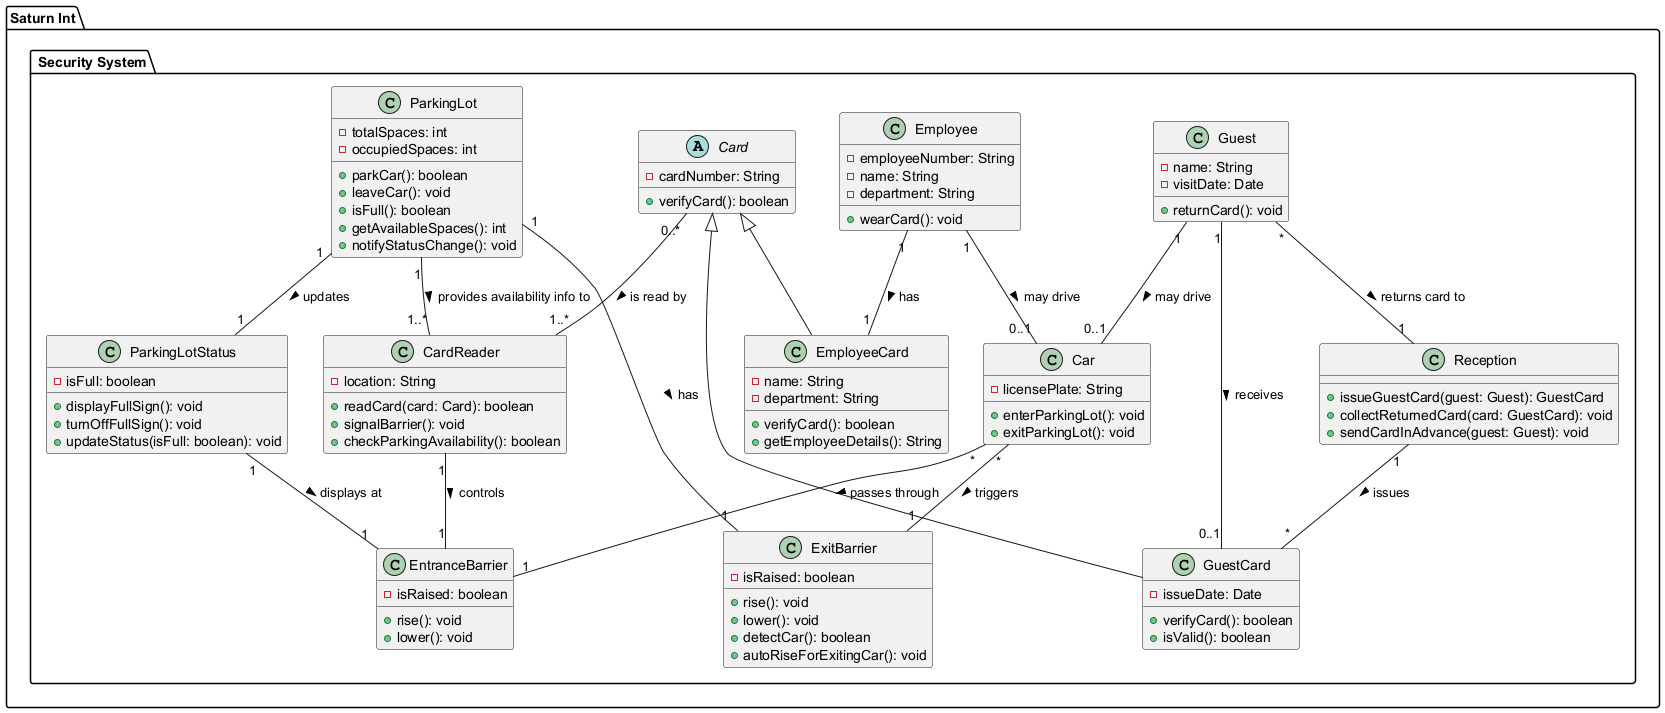

The diagram above was rendered by PlantUML. Its source (embedded in the PNG):
@startuml
package "Saturn Int. Security System" {

    abstract class Card {
        - cardNumber: String
        + verifyCard(): boolean
    }

    class EmployeeCard extends Card {
        - name: String
        - department: String
        + verifyCard(): boolean
        + getEmployeeDetails(): String
    }

    class GuestCard extends Card {
        - issueDate: Date
        + verifyCard(): boolean
        + isValid(): boolean
    }

    class Employee {
        - employeeNumber: String
        - name: String
        - department: String
        + wearCard(): void
    }

    class Guest {
        - name: String
        - visitDate: Date
        + returnCard(): void
    }

    class Car {
        - licensePlate: String
        + enterParkingLot(): void
        + exitParkingLot(): void
    }

    class Reception {
        + issueGuestCard(guest: Guest): GuestCard
        + collectReturnedCard(card: GuestCard): void
        + sendCardInAdvance(guest: Guest): void
    }

    class CardReader {
        - location: String
        + readCard(card: Card): boolean
        + signalBarrier(): void
        + checkParkingAvailability(): boolean
    }

    class EntranceBarrier {
        - isRaised: boolean
        + rise(): void
        + lower(): void
    }

    class ExitBarrier {
        - isRaised: boolean
        + rise(): void
        + lower(): void
        + detectCar(): boolean
        + autoRiseForExitingCar(): void
    }

    class ParkingLotStatus {
        - isFull: boolean
        + displayFullSign(): void
        + turnOffFullSign(): void
        + updateStatus(isFull: boolean): void
    }

    class ParkingLot {
        - totalSpaces: int
        - occupiedSpaces: int
        + parkCar(): boolean
        + leaveCar(): void
        + isFull(): boolean
        + getAvailableSpaces(): int
        + notifyStatusChange(): void
    }

    Employee "1" -- "1" EmployeeCard : has >
    Guest "1" -- "0..1" GuestCard : receives >
    
    Card "0..*" -- "1..*" CardReader : is read by >
    
    CardReader "1" -- "1" EntranceBarrier : controls >
    ParkingLot "1" -- "1" ExitBarrier : has >
    
    Reception "1" -- "*" GuestCard : issues >
    Guest "*" -- "1" Reception : returns card to >
    
    ParkingLot "1" -- "1" ParkingLotStatus : updates >
    ParkingLotStatus "1" -- "1" EntranceBarrier : displays at >
    
    ParkingLot "1" -- "1..*" CardReader : provides availability info to >
    
    Employee "1" -- "0..1" Car : may drive >
    Guest "1" -- "0..1" Car : may drive >
    
    Car "*" -- "1" ExitBarrier : triggers >
    Car "*" -- "1" EntranceBarrier : passes through >
}
@enduml